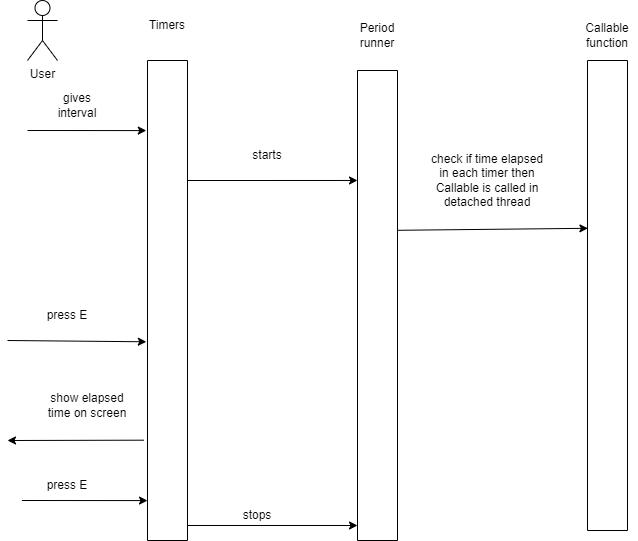

The diagram above was exported from draw.io. Its source (the exported page's mxGraphModel, read from the mxfile embedded in the PNG):
<mxGraphModel dx="1038" dy="571" grid="1" gridSize="10" guides="1" tooltips="1" connect="1" arrows="1" fold="1" page="1" pageScale="1" pageWidth="850" pageHeight="1100" math="0" shadow="0">
  <root>
    <mxCell id="0" />
    <mxCell id="1" parent="0" />
    <mxCell id="a2WAOmn9Su5tLpYnnmae-2" value="" style="swimlane;startSize=0;" vertex="1" parent="1">
      <mxGeometry x="160" y="80" width="40" height="480" as="geometry" />
    </mxCell>
    <mxCell id="a2WAOmn9Su5tLpYnnmae-3" value="" style="swimlane;startSize=0;" vertex="1" parent="1">
      <mxGeometry x="600" y="80" width="40" height="470" as="geometry" />
    </mxCell>
    <mxCell id="a2WAOmn9Su5tLpYnnmae-4" value="" style="swimlane;startSize=0;" vertex="1" parent="1">
      <mxGeometry x="370" y="90" width="40" height="470" as="geometry" />
    </mxCell>
    <mxCell id="a2WAOmn9Su5tLpYnnmae-5" value="User" style="shape=umlActor;verticalLabelPosition=bottom;verticalAlign=top;html=1;outlineConnect=0;" vertex="1" parent="1">
      <mxGeometry x="40" y="20" width="30" height="60" as="geometry" />
    </mxCell>
    <mxCell id="a2WAOmn9Su5tLpYnnmae-6" value="gives interval" style="text;html=1;strokeColor=none;fillColor=none;align=center;verticalAlign=middle;whiteSpace=wrap;rounded=0;" vertex="1" parent="1">
      <mxGeometry x="60" y="110" width="60" height="30" as="geometry" />
    </mxCell>
    <mxCell id="a2WAOmn9Su5tLpYnnmae-7" value="" style="endArrow=classic;html=1;rounded=0;entryX=-0.03;entryY=0.146;entryDx=0;entryDy=0;entryPerimeter=0;" edge="1" parent="1" target="a2WAOmn9Su5tLpYnnmae-2">
      <mxGeometry width="50" height="50" relative="1" as="geometry">
        <mxPoint x="40" y="150" as="sourcePoint" />
        <mxPoint x="450" y="140" as="targetPoint" />
      </mxGeometry>
    </mxCell>
    <mxCell id="a2WAOmn9Su5tLpYnnmae-8" value="Timers" style="text;html=1;strokeColor=none;fillColor=none;align=center;verticalAlign=middle;whiteSpace=wrap;rounded=0;" vertex="1" parent="1">
      <mxGeometry x="150" y="30" width="60" height="30" as="geometry" />
    </mxCell>
    <mxCell id="a2WAOmn9Su5tLpYnnmae-11" value="" style="endArrow=classic;html=1;rounded=0;exitX=1;exitY=0.25;exitDx=0;exitDy=0;entryX=0;entryY=0.234;entryDx=0;entryDy=0;entryPerimeter=0;" edge="1" parent="1" source="a2WAOmn9Su5tLpYnnmae-2" target="a2WAOmn9Su5tLpYnnmae-4">
      <mxGeometry width="50" height="50" relative="1" as="geometry">
        <mxPoint x="400" y="190" as="sourcePoint" />
        <mxPoint x="360" y="200" as="targetPoint" />
      </mxGeometry>
    </mxCell>
    <mxCell id="a2WAOmn9Su5tLpYnnmae-12" value="starts" style="text;html=1;strokeColor=none;fillColor=none;align=center;verticalAlign=middle;whiteSpace=wrap;rounded=0;" vertex="1" parent="1">
      <mxGeometry x="250" y="160" width="60" height="30" as="geometry" />
    </mxCell>
    <mxCell id="a2WAOmn9Su5tLpYnnmae-13" value="Period runner" style="text;html=1;strokeColor=none;fillColor=none;align=center;verticalAlign=middle;whiteSpace=wrap;rounded=0;" vertex="1" parent="1">
      <mxGeometry x="360" y="40" width="60" height="30" as="geometry" />
    </mxCell>
    <mxCell id="a2WAOmn9Su5tLpYnnmae-14" value="check if time elapsed in each timer then Callable is called in detached thread" style="text;html=1;strokeColor=none;fillColor=none;align=center;verticalAlign=middle;whiteSpace=wrap;rounded=0;" vertex="1" parent="1">
      <mxGeometry x="440" y="180" width="120" height="40" as="geometry" />
    </mxCell>
    <mxCell id="a2WAOmn9Su5tLpYnnmae-15" value="" style="endArrow=classic;html=1;rounded=0;exitX=1;exitY=0.34;exitDx=0;exitDy=0;entryX=0.01;entryY=0.357;entryDx=0;entryDy=0;entryPerimeter=0;exitPerimeter=0;" edge="1" parent="1" source="a2WAOmn9Su5tLpYnnmae-4" target="a2WAOmn9Su5tLpYnnmae-3">
      <mxGeometry width="50" height="50" relative="1" as="geometry">
        <mxPoint x="350" y="290" as="sourcePoint" />
        <mxPoint x="400" y="240" as="targetPoint" />
        <Array as="points" />
      </mxGeometry>
    </mxCell>
    <mxCell id="a2WAOmn9Su5tLpYnnmae-17" value="Callable function" style="text;html=1;strokeColor=none;fillColor=none;align=center;verticalAlign=middle;whiteSpace=wrap;rounded=0;" vertex="1" parent="1">
      <mxGeometry x="590" y="40" width="60" height="30" as="geometry" />
    </mxCell>
    <mxCell id="a2WAOmn9Su5tLpYnnmae-18" value="press E" style="text;html=1;strokeColor=none;fillColor=none;align=center;verticalAlign=middle;whiteSpace=wrap;rounded=0;" vertex="1" parent="1">
      <mxGeometry x="50" y="320" width="60" height="30" as="geometry" />
    </mxCell>
    <mxCell id="a2WAOmn9Su5tLpYnnmae-19" value="" style="endArrow=classic;html=1;rounded=0;entryX=-0.03;entryY=0.586;entryDx=0;entryDy=0;entryPerimeter=0;" edge="1" parent="1" target="a2WAOmn9Su5tLpYnnmae-2">
      <mxGeometry width="50" height="50" relative="1" as="geometry">
        <mxPoint x="20" y="360" as="sourcePoint" />
        <mxPoint x="150" y="400" as="targetPoint" />
      </mxGeometry>
    </mxCell>
    <mxCell id="a2WAOmn9Su5tLpYnnmae-20" value="" style="endArrow=classic;html=1;rounded=0;exitX=-0.09;exitY=0.791;exitDx=0;exitDy=0;exitPerimeter=0;" edge="1" parent="1" source="a2WAOmn9Su5tLpYnnmae-2">
      <mxGeometry width="50" height="50" relative="1" as="geometry">
        <mxPoint x="350" y="260" as="sourcePoint" />
        <mxPoint x="20" y="460" as="targetPoint" />
      </mxGeometry>
    </mxCell>
    <mxCell id="a2WAOmn9Su5tLpYnnmae-21" value="show elapsed time on screen" style="text;html=1;strokeColor=none;fillColor=none;align=center;verticalAlign=middle;whiteSpace=wrap;rounded=0;" vertex="1" parent="1">
      <mxGeometry x="50" y="410" width="100" height="30" as="geometry" />
    </mxCell>
    <mxCell id="a2WAOmn9Su5tLpYnnmae-26" value="press E" style="text;html=1;strokeColor=none;fillColor=none;align=center;verticalAlign=middle;whiteSpace=wrap;rounded=0;" vertex="1" parent="1">
      <mxGeometry x="50" y="490" width="60" height="30" as="geometry" />
    </mxCell>
    <mxCell id="a2WAOmn9Su5tLpYnnmae-27" value="" style="endArrow=classic;html=1;rounded=0;entryX=-0.11;entryY=0.646;entryDx=0;entryDy=0;entryPerimeter=0;" edge="1" parent="1">
      <mxGeometry width="50" height="50" relative="1" as="geometry">
        <mxPoint x="34.4" y="520" as="sourcePoint" />
        <mxPoint x="159.99999999999991" y="520.0799999999999" as="targetPoint" />
      </mxGeometry>
    </mxCell>
    <mxCell id="a2WAOmn9Su5tLpYnnmae-32" value="stops" style="text;html=1;strokeColor=none;fillColor=none;align=center;verticalAlign=middle;whiteSpace=wrap;rounded=0;" vertex="1" parent="1">
      <mxGeometry x="240" y="520" width="60" height="30" as="geometry" />
    </mxCell>
    <mxCell id="a2WAOmn9Su5tLpYnnmae-33" value="" style="endArrow=classic;html=1;rounded=0;entryX=-0.1;entryY=0.224;entryDx=0;entryDy=0;entryPerimeter=0;" edge="1" parent="1">
      <mxGeometry width="50" height="50" relative="1" as="geometry">
        <mxPoint x="200" y="545" as="sourcePoint" />
        <mxPoint x="370" y="545" as="targetPoint" />
      </mxGeometry>
    </mxCell>
  </root>
</mxGraphModel>